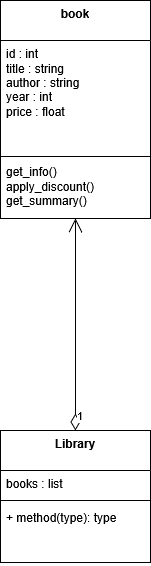

The diagram above was exported from draw.io. Its source (the exported page's mxGraphModel, read from the mxfile embedded in the PNG):
<mxGraphModel dx="727" dy="396" grid="1" gridSize="10" guides="1" tooltips="1" connect="1" arrows="1" fold="1" page="1" pageScale="1" pageWidth="850" pageHeight="1100" math="0" shadow="0">
  <root>
    <mxCell id="0" />
    <mxCell id="1" parent="0" />
    <mxCell id="YQwU__UzdaCkpg__ZICF-1" parent="1" style="swimlane;fontStyle=1;align=center;verticalAlign=top;childLayout=stackLayout;horizontal=1;startSize=40;horizontalStack=0;resizeParent=1;resizeParentMax=0;resizeLast=0;collapsible=1;marginBottom=0;whiteSpace=wrap;html=1;" value="book" vertex="1">
      <mxGeometry height="218" width="150" x="340" y="200" as="geometry" />
    </mxCell>
    <mxCell id="YQwU__UzdaCkpg__ZICF-2" parent="YQwU__UzdaCkpg__ZICF-1" style="text;strokeColor=none;fillColor=none;align=left;verticalAlign=top;spacingLeft=4;spacingRight=4;overflow=hidden;rotatable=0;points=[[0,0.5],[1,0.5]];portConstraint=eastwest;whiteSpace=wrap;html=1;" value="&lt;div&gt;id : int&lt;/div&gt;&lt;div&gt;title : string&amp;nbsp;&lt;/div&gt;&lt;div&gt;author : string&lt;/div&gt;&lt;div&gt;year : int&amp;nbsp;&lt;/div&gt;&lt;div&gt;price : float &lt;br&gt;&lt;/div&gt;" vertex="1">
      <mxGeometry height="114" width="150" y="40" as="geometry" />
    </mxCell>
    <mxCell id="YQwU__UzdaCkpg__ZICF-3" parent="YQwU__UzdaCkpg__ZICF-1" style="line;strokeWidth=1;fillColor=none;align=left;verticalAlign=middle;spacingTop=-1;spacingLeft=3;spacingRight=3;rotatable=0;labelPosition=right;points=[];portConstraint=eastwest;strokeColor=inherit;" value="" vertex="1">
      <mxGeometry height="4" width="150" y="154" as="geometry" />
    </mxCell>
    <mxCell id="YQwU__UzdaCkpg__ZICF-4" parent="YQwU__UzdaCkpg__ZICF-1" style="text;strokeColor=none;fillColor=none;align=left;verticalAlign=top;spacingLeft=4;spacingRight=4;overflow=hidden;rotatable=0;points=[[0,0.5],[1,0.5]];portConstraint=eastwest;whiteSpace=wrap;html=1;" value="&lt;div&gt;get_info()&lt;/div&gt;&lt;div&gt;apply_discount()&lt;/div&gt;&lt;div&gt;get_summary() &lt;br&gt;&lt;/div&gt;" vertex="1">
      <mxGeometry height="60" width="150" y="158" as="geometry" />
    </mxCell>
    <mxCell id="YQwU__UzdaCkpg__ZICF-5" parent="1" style="swimlane;fontStyle=1;align=center;verticalAlign=top;childLayout=stackLayout;horizontal=1;startSize=40;horizontalStack=0;resizeParent=1;resizeParentMax=0;resizeLast=0;collapsible=1;marginBottom=0;whiteSpace=wrap;html=1;" value="Library" vertex="1">
      <mxGeometry height="132" width="150" x="340" y="630" as="geometry" />
    </mxCell>
    <mxCell id="YQwU__UzdaCkpg__ZICF-6" parent="YQwU__UzdaCkpg__ZICF-5" style="text;strokeColor=none;fillColor=none;align=left;verticalAlign=top;spacingLeft=4;spacingRight=4;overflow=hidden;rotatable=0;points=[[0,0.5],[1,0.5]];portConstraint=eastwest;whiteSpace=wrap;html=1;" value="books : list " vertex="1">
      <mxGeometry height="26" width="150" y="40" as="geometry" />
    </mxCell>
    <mxCell id="YQwU__UzdaCkpg__ZICF-7" parent="YQwU__UzdaCkpg__ZICF-5" style="line;strokeWidth=1;fillColor=none;align=left;verticalAlign=middle;spacingTop=-1;spacingLeft=3;spacingRight=3;rotatable=0;labelPosition=right;points=[];portConstraint=eastwest;strokeColor=inherit;" value="" vertex="1">
      <mxGeometry height="8" width="150" y="66" as="geometry" />
    </mxCell>
    <mxCell id="YQwU__UzdaCkpg__ZICF-8" parent="YQwU__UzdaCkpg__ZICF-5" style="text;strokeColor=none;fillColor=none;align=left;verticalAlign=top;spacingLeft=4;spacingRight=4;overflow=hidden;rotatable=0;points=[[0,0.5],[1,0.5]];portConstraint=eastwest;whiteSpace=wrap;html=1;" value="+ method(type): type" vertex="1">
      <mxGeometry height="58" width="150" y="74" as="geometry" />
    </mxCell>
    <mxCell id="YQwU__UzdaCkpg__ZICF-10" edge="1" parent="1" source="YQwU__UzdaCkpg__ZICF-5" style="endArrow=open;html=1;endSize=12;startArrow=diamondThin;startSize=14;startFill=0;edgeStyle=orthogonalEdgeStyle;align=left;verticalAlign=bottom;rounded=0;entryX=0.5;entryY=1;entryDx=0;entryDy=0;exitX=0.5;exitY=0;exitDx=0;exitDy=0;" target="YQwU__UzdaCkpg__ZICF-1" value="1">
      <mxGeometry relative="1" x="-0.9539" as="geometry">
        <mxPoint as="offset" />
        <Array as="points">
          <mxPoint x="415" y="630" />
        </Array>
        <mxPoint x="460" y="630" as="sourcePoint" />
        <mxPoint x="510" y="610" as="targetPoint" />
      </mxGeometry>
    </mxCell>
  </root>
</mxGraphModel>